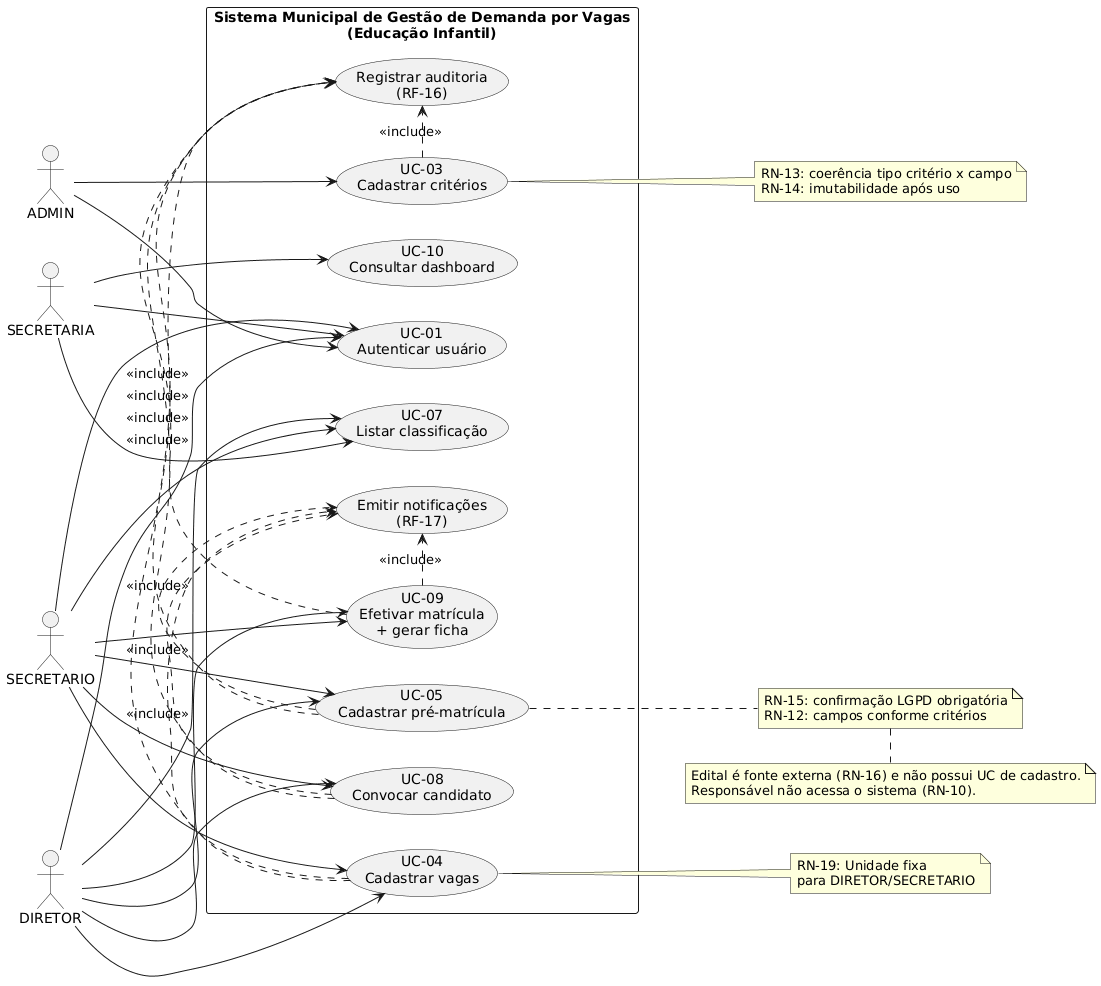

The diagram above was rendered by PlantUML. Its source (embedded in the PNG):
@startuml
left to right direction
skinparam packageStyle rectangle

actor "ADMIN" as admin
actor "SECRETARIA" as sec
actor "DIRETOR" as dir
actor "SECRETARIO" as secr

rectangle "Sistema Municipal de Gestão de Demanda por Vagas\n(Educação Infantil)" {

  usecase "UC-01\nAutenticar usuário" as UC01
  usecase "UC-03\nCadastrar critérios" as UC03
  usecase "UC-04\nCadastrar vagas" as UC04
  usecase "UC-05\nCadastrar pré-matrícula" as UC05
  usecase "UC-07\nListar classificação" as UC07
  usecase "UC-08\nConvocar candidato" as UC08
  usecase "UC-09\nEfetivar matrícula\n+ gerar ficha" as UC09
  usecase "UC-10\nConsultar dashboard" as UC10

  usecase "Registrar auditoria\n(RF-16)" as AUD
  usecase "Emitir notificações\n(RF-17)" as NOTIF
}

' ---- Acesso por perfil ----
admin --> UC01
admin --> UC03

sec --> UC01
sec --> UC07
sec --> UC10

dir --> UC01
dir --> UC04
dir --> UC05
dir --> UC07
dir --> UC08
dir --> UC09

secr --> UC01
secr --> UC04
secr --> UC05
secr --> UC07
secr --> UC08
secr --> UC09

' ---- Inclusões transversais ----
UC03 .> AUD : <<include>>
UC04 .> AUD : <<include>>
UC05 .> AUD : <<include>>
UC08 .> AUD : <<include>>
UC09 .> AUD : <<include>>

UC04 .> NOTIF : <<include>>
UC05 .> NOTIF : <<include>>
UC08 .> NOTIF : <<include>>
UC09 .> NOTIF : <<include>>

' ---- Notas de regras relevantes ----
note right of UC04
RN-19: Unidade fixa
para DIRETOR/SECRETARIO
end note

note right of UC03
RN-13: coerência tipo critério x campo
RN-14: imutabilidade após uso
end note

note right of UC05
RN-15: confirmação LGPD obrigatória
RN-12: campos conforme critérios
end note

note bottom
Edital é fonte externa (RN-16) e não possui UC de cadastro.
Responsável não acessa o sistema (RN-10).
end note

@enduml